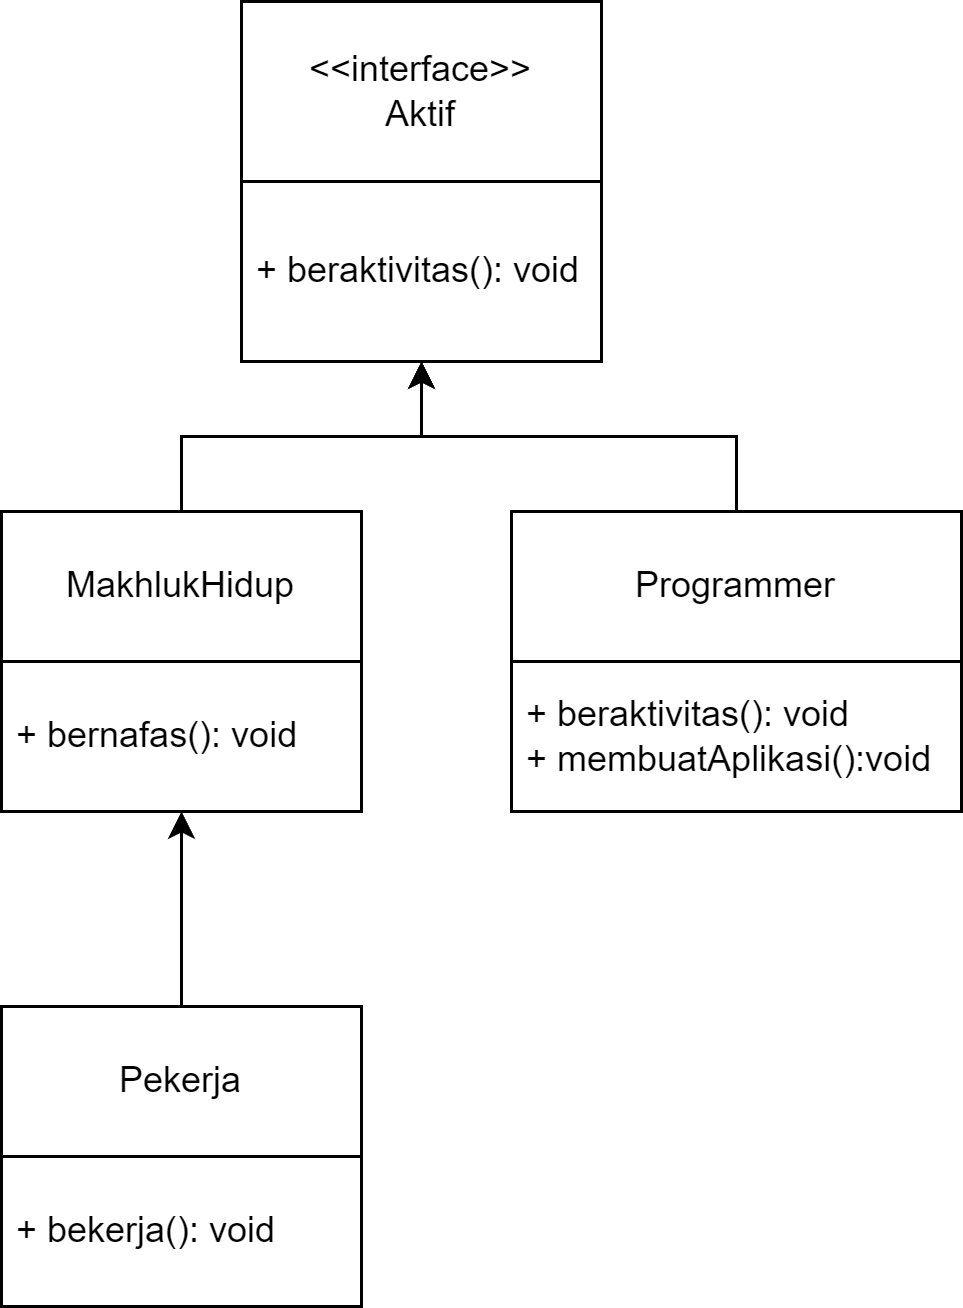

The diagram above was exported from draw.io. Its source (the exported page's mxGraphModel, read from the mxfile embedded in the PNG):
<mxGraphModel dx="780" dy="542" grid="1" gridSize="10" guides="1" tooltips="1" connect="1" arrows="1" fold="1" page="1" pageScale="1" pageWidth="827" pageHeight="1169" math="0" shadow="0">
  <root>
    <mxCell id="0" />
    <mxCell id="1" parent="0" />
    <mxCell id="o41Xb_a89XrQJbI4QQxO-1" value="&amp;lt;&amp;lt;interface&amp;gt;&amp;gt;&lt;div&gt;Aktif&lt;/div&gt;" style="rounded=0;whiteSpace=wrap;html=1;" vertex="1" parent="1">
      <mxGeometry x="340" y="250" width="120" height="60" as="geometry" />
    </mxCell>
    <mxCell id="o41Xb_a89XrQJbI4QQxO-2" value="&lt;div&gt;&amp;nbsp;+ beraktivitas():&amp;nbsp;&lt;span style=&quot;background-color: transparent; color: light-dark(rgb(0, 0, 0), rgb(255, 255, 255));&quot;&gt;void&lt;/span&gt;&lt;/div&gt;" style="rounded=0;whiteSpace=wrap;html=1;align=left;" vertex="1" parent="1">
      <mxGeometry x="340" y="310" width="120" height="60" as="geometry" />
    </mxCell>
    <mxCell id="o41Xb_a89XrQJbI4QQxO-10" style="edgeStyle=orthogonalEdgeStyle;rounded=0;orthogonalLoop=1;jettySize=auto;html=1;entryX=0.5;entryY=1;entryDx=0;entryDy=0;" edge="1" parent="1" source="o41Xb_a89XrQJbI4QQxO-3" target="o41Xb_a89XrQJbI4QQxO-2">
      <mxGeometry relative="1" as="geometry" />
    </mxCell>
    <mxCell id="o41Xb_a89XrQJbI4QQxO-3" value="MakhlukHidup" style="rounded=0;whiteSpace=wrap;html=1;" vertex="1" parent="1">
      <mxGeometry x="260" y="420" width="120" height="50" as="geometry" />
    </mxCell>
    <mxCell id="o41Xb_a89XrQJbI4QQxO-4" value="&amp;nbsp;+ bernafas(): void&amp;nbsp;" style="rounded=0;whiteSpace=wrap;html=1;align=left;" vertex="1" parent="1">
      <mxGeometry x="260" y="470" width="120" height="50" as="geometry" />
    </mxCell>
    <mxCell id="o41Xb_a89XrQJbI4QQxO-9" style="edgeStyle=orthogonalEdgeStyle;rounded=0;orthogonalLoop=1;jettySize=auto;html=1;entryX=0.5;entryY=1;entryDx=0;entryDy=0;" edge="1" parent="1" source="o41Xb_a89XrQJbI4QQxO-5" target="o41Xb_a89XrQJbI4QQxO-2">
      <mxGeometry relative="1" as="geometry" />
    </mxCell>
    <mxCell id="o41Xb_a89XrQJbI4QQxO-5" value="Programmer" style="rounded=0;whiteSpace=wrap;html=1;" vertex="1" parent="1">
      <mxGeometry x="430" y="420" width="150" height="50" as="geometry" />
    </mxCell>
    <mxCell id="o41Xb_a89XrQJbI4QQxO-6" value="&amp;nbsp;+ beraktivitas(): void&lt;div&gt;&amp;nbsp;+ membuatAplikasi():void&lt;/div&gt;" style="rounded=0;whiteSpace=wrap;html=1;align=left;" vertex="1" parent="1">
      <mxGeometry x="430" y="470" width="150" height="50" as="geometry" />
    </mxCell>
    <mxCell id="o41Xb_a89XrQJbI4QQxO-11" value="" style="edgeStyle=orthogonalEdgeStyle;rounded=0;orthogonalLoop=1;jettySize=auto;html=1;" edge="1" parent="1" source="o41Xb_a89XrQJbI4QQxO-7" target="o41Xb_a89XrQJbI4QQxO-4">
      <mxGeometry relative="1" as="geometry" />
    </mxCell>
    <mxCell id="o41Xb_a89XrQJbI4QQxO-7" value="Pekerja" style="rounded=0;whiteSpace=wrap;html=1;" vertex="1" parent="1">
      <mxGeometry x="260" y="585" width="120" height="50" as="geometry" />
    </mxCell>
    <mxCell id="o41Xb_a89XrQJbI4QQxO-8" value="&amp;nbsp;+ bekerja(): void" style="rounded=0;whiteSpace=wrap;html=1;align=left;" vertex="1" parent="1">
      <mxGeometry x="260" y="635" width="120" height="50" as="geometry" />
    </mxCell>
  </root>
</mxGraphModel>